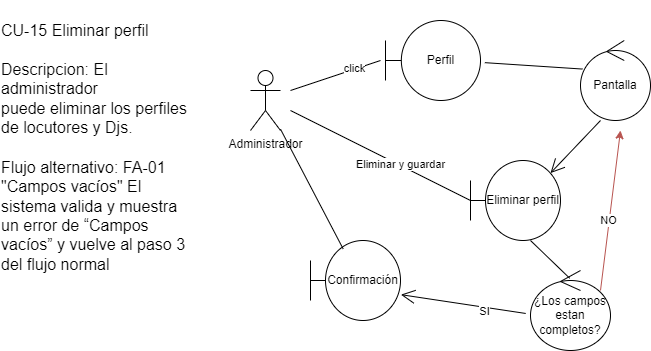

The diagram above was exported from draw.io. Its source (the exported page's mxGraphModel, read from the mxfile embedded in the PNG):
<mxGraphModel dx="1050" dy="541" grid="1" gridSize="10" guides="1" tooltips="1" connect="1" arrows="1" fold="1" page="1" pageScale="1" pageWidth="850" pageHeight="1100" math="0" shadow="0">
  <root>
    <mxCell id="0" />
    <mxCell id="1" parent="0" />
    <mxCell id="pNlp683F4NEjtTmWEUjE-1" value="&lt;br&gt;&lt;div style=&quot;text-align: left;&quot;&gt;&lt;span style=&quot;font-family: &amp;quot;Liberation Serif&amp;quot;, &amp;quot;Liberation Serif_EmbeddedFont&amp;quot;, &amp;quot;Liberation Serif_MSFontService&amp;quot;, sans-serif; font-size: 12pt; font-variant-ligatures: none; margin: 0px; padding: 0px; user-select: text; -webkit-user-drag: none; -webkit-tap-highlight-color: transparent;&quot; class=&quot;NormalTextRun SCXW234661970 BCX0&quot;&gt;CU-&lt;/span&gt;&lt;span style=&quot;font-family: &amp;quot;Liberation Serif&amp;quot;, &amp;quot;Liberation Serif_EmbeddedFont&amp;quot;, &amp;quot;Liberation Serif_MSFontService&amp;quot;, sans-serif; font-size: 12pt; font-variant-ligatures: none; margin: 0px; padding: 0px; user-select: text; -webkit-user-drag: none; -webkit-tap-highlight-color: transparent;&quot; class=&quot;NormalTextRun SCXW234661970 BCX0&quot;&gt;15&lt;/span&gt;&lt;span style=&quot;font-family: &amp;quot;Liberation Serif&amp;quot;, &amp;quot;Liberation Serif_EmbeddedFont&amp;quot;, &amp;quot;Liberation Serif_MSFontService&amp;quot;, sans-serif; font-size: 12pt; font-variant-ligatures: none; margin: 0px; padding: 0px; user-select: text; -webkit-user-drag: none; -webkit-tap-highlight-color: transparent;&quot; class=&quot;NormalTextRun SCXW234661970 BCX0&quot;&gt;&amp;nbsp;Eliminar perfil&lt;/span&gt;&lt;/div&gt;&lt;span style=&quot;margin: 0px; padding: 0px; user-select: text; -webkit-user-drag: none; -webkit-tap-highlight-color: transparent; color: rgb(0, 0, 0); font-style: normal; font-variant-caps: normal; font-weight: 400; letter-spacing: normal; orphans: 2; text-indent: 0px; text-transform: none; widows: 2; word-spacing: 0px; -webkit-text-stroke-width: 0px; background-color: rgb(255, 255, 255); text-decoration-thickness: initial; text-decoration-style: initial; text-decoration-color: initial; font-size: 12pt; line-height: 19.425px; font-family: &amp;quot;Liberation Serif&amp;quot;, &amp;quot;Liberation Serif_EmbeddedFont&amp;quot;, &amp;quot;Liberation Serif_MSFontService&amp;quot;, sans-serif; font-variant-ligatures: none !important;&quot; class=&quot;TextRun SCXW234661970 BCX0&quot; lang=&quot;ES-MX&quot; data-contrast=&quot;auto&quot;&gt;&lt;span style=&quot;margin: 0px; padding: 0px; user-select: text; -webkit-user-drag: none; -webkit-tap-highlight-color: transparent;&quot; class=&quot;NormalTextRun SCXW234661970 BCX0&quot;&gt;&lt;div style=&quot;text-align: left;&quot;&gt;&lt;span style=&quot;font-size: 12pt; font-variant-ligatures: normal;&quot;&gt;&lt;br&gt;&lt;/span&gt;&lt;/div&gt;&lt;div style=&quot;text-align: left;&quot;&gt;&lt;span style=&quot;font-size: 12pt; font-variant-ligatures: normal;&quot;&gt;Descripcion: El administrador puede&lt;/span&gt;&lt;span style=&quot;font-size: 12pt; margin: 0px; padding: 0px; user-select: text; -webkit-user-drag: none; -webkit-tap-highlight-color: transparent;&quot; class=&quot;NormalTextRun SCXW139100637 BCX0&quot;&gt;&amp;nbsp;eliminar los perfiles de locutores y Djs.&lt;/span&gt;&lt;/div&gt;&lt;div style=&quot;margin: 0px; padding: 0px; user-select: text; -webkit-user-drag: none; -webkit-tap-highlight-color: transparent; overflow: visible; cursor: text; clear: both; position: relative; direction: ltr; font-family: &amp;quot;Segoe UI&amp;quot;, &amp;quot;Segoe UI Web&amp;quot;, Arial, Verdana, sans-serif; font-size: 12px; font-variant-ligatures: normal; text-align: start;&quot; class=&quot;OutlineElement Ltr SCXW145385031 BCX0&quot;&gt;&lt;p style=&quot;margin: 0px; padding: 0px; user-select: text; -webkit-user-drag: none; -webkit-tap-highlight-color: transparent; overflow-wrap: break-word; vertical-align: baseline; font-kerning: none; background-color: transparent; color: windowtext;&quot; class=&quot;Paragraph SCXW145385031 BCX0&quot;&gt;&lt;span style=&quot;margin: 0px; padding: 0px; user-select: text; -webkit-user-drag: none; -webkit-tap-highlight-color: transparent; font-variant-ligatures: none !important; font-size: 12pt; line-height: 19.425px; font-family: &amp;quot;Liberation Serif&amp;quot;, &amp;quot;Liberation Serif_EmbeddedFont&amp;quot;, &amp;quot;Liberation Serif_MSFontService&amp;quot;, sans-serif;&quot; class=&quot;TextRun SCXW145385031 BCX0&quot; lang=&quot;ES-MX&quot; data-contrast=&quot;auto&quot;&gt;&lt;/span&gt;&lt;span style=&quot;margin: 0px; padding: 0px; user-select: text; -webkit-user-drag: none; -webkit-tap-highlight-color: transparent; font-size: 12pt; line-height: 19.425px; font-family: &amp;quot;Liberation Serif&amp;quot;, &amp;quot;Liberation Serif_EmbeddedFont&amp;quot;, &amp;quot;Liberation Serif_MSFontService&amp;quot;, sans-serif;&quot; data-ccp-props=&quot;{&amp;quot;335559739&amp;quot;:240}&quot; class=&quot;EOP SCXW145385031 BCX0&quot;&gt;&amp;nbsp;&lt;/span&gt;&lt;/p&gt;&lt;/div&gt;&lt;div style=&quot;text-align: left;&quot;&gt;&lt;span style=&quot;font-size: 12pt; background-color: transparent; color: windowtext;&quot;&gt;Flujo alternativo: FA-01 &quot;Campos vacíos&quot; El sistema valida y muestra un error de “Campos vacíos” y vuelve al paso 3 del flujo normal&lt;/span&gt;&lt;span style=&quot;font-size: 12pt; font-variant-ligatures: normal;&quot;&gt;&amp;nbsp;&lt;/span&gt;&lt;/div&gt;&lt;/span&gt;&lt;/span&gt;" style="text;html=1;strokeColor=none;fillColor=none;align=center;verticalAlign=middle;whiteSpace=wrap;rounded=0;" parent="1" vertex="1">
      <mxGeometry x="40" y="30" width="200" height="280" as="geometry" />
    </mxCell>
    <mxCell id="kSt1ve_NVRKygdWcQ8N7-1" value="Administrador&lt;br&gt;" style="shape=umlActor;verticalLabelPosition=bottom;verticalAlign=top;html=1;" vertex="1" parent="1">
      <mxGeometry x="290" y="100" width="30" height="60" as="geometry" />
    </mxCell>
    <mxCell id="kSt1ve_NVRKygdWcQ8N7-8" value="Perfil" style="shape=umlBoundary;whiteSpace=wrap;html=1;" vertex="1" parent="1">
      <mxGeometry x="425" y="50" width="95" height="80" as="geometry" />
    </mxCell>
    <mxCell id="kSt1ve_NVRKygdWcQ8N7-10" value="" style="endArrow=none;html=1;rounded=0;" edge="1" parent="1">
      <mxGeometry width="50" height="50" relative="1" as="geometry">
        <mxPoint x="330" y="120" as="sourcePoint" />
        <mxPoint x="420" y="90" as="targetPoint" />
      </mxGeometry>
    </mxCell>
    <mxCell id="kSt1ve_NVRKygdWcQ8N7-11" value="click" style="edgeLabel;html=1;align=center;verticalAlign=middle;resizable=0;points=[];" vertex="1" connectable="0" parent="kSt1ve_NVRKygdWcQ8N7-10">
      <mxGeometry x="0.4053" y="1" relative="1" as="geometry">
        <mxPoint as="offset" />
      </mxGeometry>
    </mxCell>
    <mxCell id="kSt1ve_NVRKygdWcQ8N7-12" value="Pantalla" style="ellipse;shape=umlControl;whiteSpace=wrap;html=1;" vertex="1" parent="1">
      <mxGeometry x="620" y="70" width="70" height="80" as="geometry" />
    </mxCell>
    <mxCell id="kSt1ve_NVRKygdWcQ8N7-13" value="Eliminar perfil" style="shape=umlBoundary;whiteSpace=wrap;html=1;" vertex="1" parent="1">
      <mxGeometry x="510" y="190" width="90" height="80" as="geometry" />
    </mxCell>
    <mxCell id="kSt1ve_NVRKygdWcQ8N7-14" value="¿Los campos estan completos?" style="ellipse;shape=umlControl;whiteSpace=wrap;html=1;" vertex="1" parent="1">
      <mxGeometry x="570" y="300" width="80" height="80" as="geometry" />
    </mxCell>
    <mxCell id="kSt1ve_NVRKygdWcQ8N7-15" value="Confirmación" style="shape=umlBoundary;whiteSpace=wrap;html=1;" vertex="1" parent="1">
      <mxGeometry x="350" y="270" width="90" height="80" as="geometry" />
    </mxCell>
    <mxCell id="kSt1ve_NVRKygdWcQ8N7-16" value="" style="endArrow=none;html=1;rounded=0;entryX=0.029;entryY=0.357;entryDx=0;entryDy=0;entryPerimeter=0;exitX=1.046;exitY=0.527;exitDx=0;exitDy=0;exitPerimeter=0;" edge="1" parent="1" source="kSt1ve_NVRKygdWcQ8N7-8" target="kSt1ve_NVRKygdWcQ8N7-12">
      <mxGeometry width="50" height="50" relative="1" as="geometry">
        <mxPoint x="530" y="90" as="sourcePoint" />
        <mxPoint x="580" y="40" as="targetPoint" />
      </mxGeometry>
    </mxCell>
    <mxCell id="kSt1ve_NVRKygdWcQ8N7-17" value="" style="endArrow=open;endFill=1;endSize=12;html=1;rounded=0;exitX=0.286;exitY=1;exitDx=0;exitDy=0;exitPerimeter=0;entryX=0.889;entryY=0.157;entryDx=0;entryDy=0;entryPerimeter=0;" edge="1" parent="1" source="kSt1ve_NVRKygdWcQ8N7-12" target="kSt1ve_NVRKygdWcQ8N7-13">
      <mxGeometry width="160" relative="1" as="geometry">
        <mxPoint x="440" y="300" as="sourcePoint" />
        <mxPoint x="600" y="300" as="targetPoint" />
      </mxGeometry>
    </mxCell>
    <mxCell id="kSt1ve_NVRKygdWcQ8N7-18" value="" style="endArrow=open;endFill=1;endSize=12;html=1;rounded=0;exitX=-0.06;exitY=0.537;exitDx=0;exitDy=0;exitPerimeter=0;entryX=1.004;entryY=0.677;entryDx=0;entryDy=0;entryPerimeter=0;" edge="1" parent="1" source="kSt1ve_NVRKygdWcQ8N7-14" target="kSt1ve_NVRKygdWcQ8N7-15">
      <mxGeometry width="160" relative="1" as="geometry">
        <mxPoint x="370" y="410" as="sourcePoint" />
        <mxPoint x="530" y="410" as="targetPoint" />
      </mxGeometry>
    </mxCell>
    <mxCell id="kSt1ve_NVRKygdWcQ8N7-19" value="SI" style="edgeLabel;html=1;align=center;verticalAlign=middle;resizable=0;points=[];" vertex="1" connectable="0" parent="kSt1ve_NVRKygdWcQ8N7-18">
      <mxGeometry x="-0.3269" y="3" relative="1" as="geometry">
        <mxPoint y="1" as="offset" />
      </mxGeometry>
    </mxCell>
    <mxCell id="kSt1ve_NVRKygdWcQ8N7-20" value="" style="endArrow=none;html=1;rounded=0;exitX=0.364;exitY=0.107;exitDx=0;exitDy=0;exitPerimeter=0;" edge="1" parent="1" source="kSt1ve_NVRKygdWcQ8N7-15" target="kSt1ve_NVRKygdWcQ8N7-1">
      <mxGeometry width="50" height="50" relative="1" as="geometry">
        <mxPoint x="380" y="270" as="sourcePoint" />
        <mxPoint x="430" y="220" as="targetPoint" />
      </mxGeometry>
    </mxCell>
    <mxCell id="kSt1ve_NVRKygdWcQ8N7-21" value="" style="endArrow=none;html=1;rounded=0;exitX=0.49;exitY=0.097;exitDx=0;exitDy=0;exitPerimeter=0;" edge="1" parent="1" source="kSt1ve_NVRKygdWcQ8N7-14">
      <mxGeometry width="50" height="50" relative="1" as="geometry">
        <mxPoint x="520" y="320" as="sourcePoint" />
        <mxPoint x="570" y="270" as="targetPoint" />
      </mxGeometry>
    </mxCell>
    <mxCell id="kSt1ve_NVRKygdWcQ8N7-22" value="" style="endArrow=classic;html=1;rounded=0;fillColor=#f8cecc;strokeColor=#b85450;" edge="1" parent="1">
      <mxGeometry width="50" height="50" relative="1" as="geometry">
        <mxPoint x="640" y="320" as="sourcePoint" />
        <mxPoint x="660" y="160" as="targetPoint" />
      </mxGeometry>
    </mxCell>
    <mxCell id="kSt1ve_NVRKygdWcQ8N7-23" value="NO" style="edgeLabel;html=1;align=center;verticalAlign=middle;resizable=0;points=[];" vertex="1" connectable="0" parent="kSt1ve_NVRKygdWcQ8N7-22">
      <mxGeometry x="-0.1212" y="1" relative="1" as="geometry">
        <mxPoint as="offset" />
      </mxGeometry>
    </mxCell>
    <mxCell id="kSt1ve_NVRKygdWcQ8N7-25" value="" style="endArrow=none;html=1;rounded=0;fillColor=#CC0000;" edge="1" parent="1">
      <mxGeometry width="50" height="50" relative="1" as="geometry">
        <mxPoint x="330" y="140" as="sourcePoint" />
        <mxPoint x="510" y="230" as="targetPoint" />
      </mxGeometry>
    </mxCell>
    <mxCell id="kSt1ve_NVRKygdWcQ8N7-26" value="Eliminar y guardar" style="edgeLabel;html=1;align=center;verticalAlign=middle;resizable=0;points=[];" vertex="1" connectable="0" parent="kSt1ve_NVRKygdWcQ8N7-25">
      <mxGeometry x="0.2089" relative="1" as="geometry">
        <mxPoint y="-1" as="offset" />
      </mxGeometry>
    </mxCell>
  </root>
</mxGraphModel>